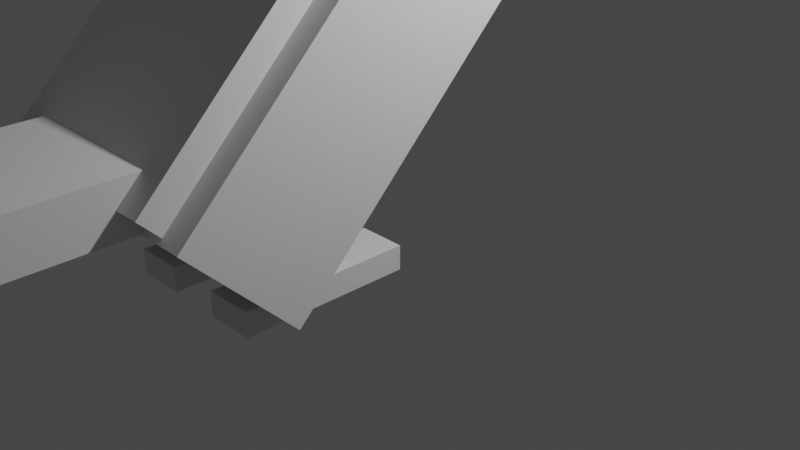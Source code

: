 # Source: Toucan2.blend  (saved by Blender 2.91.10; exported with 4.5.12 LTS)
import bpy
from mathutils import Matrix  # noqa: F401  (used for matrix-valued properties, if any)

bpy.ops.wm.read_factory_settings(use_empty=True)
scene = bpy.context.scene
scene.name = 'Scene'

# ---- collections
col_collection = bpy.data.collections.new('Collection'); scene.collection.children.link(col_collection)

# ---- world
world_world = bpy.data.worlds.new('World'); scene.world = world_world
world_world.use_nodes = True; world_world.node_tree.nodes.clear()
_N = world_world.node_tree.nodes; _L = world_world.node_tree.links
n0 = _N.new('ShaderNodeOutputWorld'); n0.name = 'World Output'; n0.location = (300, 300)
n1 = _N.new('ShaderNodeBackground'); n1.name = 'Background'; n1.location = (10, 300)
n1.inputs[0].default_value = (0.05088, 0.05088, 0.05088, 1.0)
_L.new(n1.outputs[0], n0.inputs[0])
n0.is_active_output = True
world_world.color = (0.05088, 0.05088, 0.05088)
world_world.use_sun_shadow = False
world_world.sun_shadow_jitter_overblur = 0.0

# ---- cameras
cam_camera = bpy.data.cameras.new('Camera')
cam_camera.clip_end = 100.0
cam_camera.ortho_scale = 7.314

# ---- lights
light_light = bpy.data.lights.new('Light', 'POINT')
light_light.transmission_factor = 0.0
light_light.energy = 1000.0
light_light.shadow_soft_size = 0.1
light_light.shadow_maximum_resolution = 0.006
light_light.use_absolute_resolution = True

# ---- meshes
me_w_rfel = bpy.data.meshes.new('Würfel')
me_w_rfel.from_pydata([(-2.0, -1.0, 0.0), (-2.0, -1.0, 4.0), (-2.0, 5.0, 0.0), (-2.0, 5.0, 4.0), (3.0, -1.0, 0.0), (3.0, -1.0, 4.0), (3.0, 5.0, 0.0), (3.0, 5.0, 4.0)], [], [(0, 1, 3, 2), (2, 3, 7, 6), (6, 7, 5, 4), (4, 5, 1, 0), (2, 6, 4, 0), (7, 3, 1, 5)])
_uv = me_w_rfel.uv_layers.new(name='UV-Map')
_uv.uv.foreach_set('vector', [0.2812, 0.5703, 0.2812, 0.6016, 0.2344, 0.6016, 0.2344, 0.5703, 0.2344, 0.5703, 0.2344, 0.6016, 0.1953, 0.6016, 0.1953, 0.5703, 0.3672, 0.5703, 0.3672, 0.6016, 0.3203, 0.6016, 0.3203, 0.5703, 0.3203, 0.5703, 0.3203, 0.6016, 0.2812, 0.6016, 0.2812, 0.5703, 0.2812, 0.6016, 0.2812, 0.6406, 0.3281, 0.6406, 0.3281, 0.6016, 0.2344, 0.6406, 0.2344, 0.6016, 0.2812, 0.6016, 0.2812, 0.6406])
me_w_rfel.use_remesh_fix_poles = True
me_w_rfel.use_remesh_preserve_attributes = False
me_w_rfel.use_mirror_vertex_groups = False
me_w_rfel.update()
me_w_rfel_001 = bpy.data.meshes.new('Würfel.001')
me_w_rfel_001.from_pydata([(-7.0, -3.0, 0.0), (-7.0, -3.0, 3.0), (-7.0, 1.0, 0.0), (-7.0, 1.0, 3.0), (4.0, -3.0, 0.0), (4.0, -3.0, 3.0), (4.0, 1.0, 0.0), (4.0, 1.0, 3.0)], [], [(0, 1, 3, 2), (2, 3, 7, 6), (6, 7, 5, 4), (4, 5, 1, 0), (2, 6, 4, 0), (7, 3, 1, 5)])
_uv = me_w_rfel_001.uv_layers.new(name='UV-Map')
_uv.uv.foreach_set('vector', [0.1172, 0.6172, 0.1172, 0.6406, 0.08594, 0.6406, 0.08594, 0.6172, 0.08594, 0.6172, 0.08594, 0.6406, 0.0, 0.6406, 0.0, 0.6172, 0.2344, 0.6172, 0.2344, 0.6406, 0.2031, 0.6406, 0.2031, 0.6172, 0.2031, 0.6172, 0.2031, 0.6406, 0.1172, 0.6406, 0.1172, 0.6172, 0.1172, 0.6406, 0.1172, 0.7266, 0.1484, 0.7266, 0.1484, 0.6406, 0.08594, 0.7266, 0.08594, 0.6406, 0.1172, 0.6406, 0.1172, 0.7266])
me_w_rfel_001.use_remesh_fix_poles = True
me_w_rfel_001.use_remesh_preserve_attributes = False
me_w_rfel_001.use_mirror_vertex_groups = False
me_w_rfel_001.update()
me_w_rfel_002 = bpy.data.meshes.new('Würfel.002')
me_w_rfel_002.from_pydata([(-7.0, -3.0, 0.0), (-7.0, -3.0, 1.0), (-7.0, 1.0, 0.0), (-7.0, 1.0, 1.0), (4.0, -3.0, 0.0), (4.0, -3.0, 1.0), (4.0, 1.0, 0.0), (4.0, 1.0, 1.0)], [], [(0, 1, 3, 2), (2, 3, 7, 6), (6, 7, 5, 4), (4, 5, 1, 0), (2, 6, 4, 0), (7, 3, 1, 5)])
_uv = me_w_rfel_002.uv_layers.new(name='UV-Map')
_uv.uv.foreach_set('vector', [0.4609, 0.7109, 0.4609, 0.7188, 0.4297, 0.7188, 0.4297, 0.7109, 0.4297, 0.7109, 0.4297, 0.7188, 0.3438, 0.7188, 0.3438, 0.7109, 0.5781, 0.7109, 0.5781, 0.7188, 0.5469, 0.7188, 0.5469, 0.7109, 0.5469, 0.7109, 0.5469, 0.7188, 0.4609, 0.7188, 0.4609, 0.7109, 0.4609, 0.7188, 0.4609, 0.8047, 0.4922, 0.8047, 0.4922, 0.7188, 0.4297, 0.8047, 0.4297, 0.7188, 0.4609, 0.7188, 0.4609, 0.8047])
me_w_rfel_002.use_remesh_fix_poles = True
me_w_rfel_002.use_remesh_preserve_attributes = False
me_w_rfel_002.use_mirror_vertex_groups = False
me_w_rfel_002.update()
me_w_rfel_003 = bpy.data.meshes.new('Würfel.003')
me_w_rfel_003.from_pydata([(0.0, 0.0, -8.0), (0.0, 0.0, 1.0), (0.0, 4.0, -8.0), (0.0, 4.0, 1.0), (4.0, 0.0, -8.0), (4.0, 0.0, 1.0), (4.0, 4.0, -8.0), (4.0, 4.0, 1.0)], [], [(0, 1, 3, 2), (2, 3, 7, 6), (6, 7, 5, 4), (4, 5, 1, 0), (2, 6, 4, 0), (7, 3, 1, 5)])
_uv = me_w_rfel_003.uv_layers.new(name='UV-Map')
_uv.uv.foreach_set('vector', [0.4219, 0.8984, 0.4219, 0.9688, 0.3906, 0.9688, 0.3906, 0.8984, 0.3906, 0.8984, 0.3906, 0.9688, 0.3594, 0.9688, 0.3594, 0.8984, 0.4844, 0.8984, 0.4844, 0.9688, 0.4531, 0.9688, 0.4531, 0.8984, 0.4531, 0.8984, 0.4531, 0.9688, 0.4219, 0.9688, 0.4219, 0.8984, 0.4219, 0.9688, 0.4219, 1.0, 0.4531, 1.0, 0.4531, 0.9688, 0.3906, 1.0, 0.3906, 0.9688, 0.4219, 0.9688, 0.4219, 1.0])
me_w_rfel_003.use_remesh_fix_poles = True
me_w_rfel_003.use_remesh_preserve_attributes = False
me_w_rfel_003.use_mirror_vertex_groups = False
me_w_rfel_003.update()
me_w_rfel_004 = bpy.data.meshes.new('Würfel.004')
me_w_rfel_004.from_pydata([(-8.0, -1.0, -1.0), (-8.0, -1.0, 5.0), (-8.0, 7.0, -1.0), (-8.0, 7.0, 5.0), (5.0, -1.0, -1.0), (5.0, -1.0, 5.0), (5.0, 7.0, -1.0), (5.0, 7.0, 5.0)], [], [(0, 1, 3, 2), (2, 3, 7, 6), (6, 7, 5, 4), (4, 5, 1, 0), (2, 6, 4, 0), (7, 3, 1, 5)])
_uv = me_w_rfel_004.uv_layers.new(name='UV-Map')
_uv.uv.foreach_set('vector', [0.1641, 0.8516, 0.1641, 0.8984, 0.1016, 0.8984, 0.1016, 0.8516, 0.1016, 0.8516, 0.1016, 0.8984, 0.0, 0.8984, 0.0, 0.8516, 0.3281, 0.8516, 0.3281, 0.8984, 0.2656, 0.8984, 0.2656, 0.8516, 0.2656, 0.8516, 0.2656, 0.8984, 0.1641, 0.8984, 0.1641, 0.8516, 0.1641, 0.8984, 0.1641, 1.0, 0.2266, 1.0, 0.2266, 0.8984, 0.1016, 1.0, 0.1016, 0.8984, 0.1641, 0.8984, 0.1641, 1.0])
me_w_rfel_004.use_remesh_fix_poles = True
me_w_rfel_004.use_remesh_preserve_attributes = False
me_w_rfel_004.use_mirror_vertex_groups = False
me_w_rfel_004.update()
me_w_rfel_005 = bpy.data.meshes.new('Würfel.005')
me_w_rfel_005.from_pydata([(0.0, -1.0, 0.0), (0.0, -1.0, 2.0), (0.0, 5.0, 0.0), (0.0, 5.0, 2.0), (14.0, -1.0, 0.0), (14.0, -1.0, 2.0), (14.0, 5.0, 0.0), (14.0, 5.0, 2.0)], [], [(0, 1, 3, 2), (2, 3, 7, 6), (6, 7, 5, 4), (4, 5, 1, 0), (2, 6, 4, 0), (7, 3, 1, 5)])
_uv = me_w_rfel_005.uv_layers.new(name='UV-Map')
_uv.uv.foreach_set('vector', [0.1562, 0.7266, 0.1562, 0.7422, 0.1094, 0.7422, 0.1094, 0.7266, 0.1094, 0.7266, 0.1094, 0.7422, 0.0, 0.7422, 0.0, 0.7266, 0.3125, 0.7266, 0.3125, 0.7422, 0.2656, 0.7422, 0.2656, 0.7266, 0.2656, 0.7266, 0.2656, 0.7422, 0.1562, 0.7422, 0.1562, 0.7266, 0.1562, 0.7422, 0.1562, 0.8516, 0.2031, 0.8516, 0.2031, 0.7422, 0.1094, 0.8516, 0.1094, 0.7422, 0.1562, 0.7422, 0.1562, 0.8516])
me_w_rfel_005.use_remesh_fix_poles = True
me_w_rfel_005.use_remesh_preserve_attributes = False
me_w_rfel_005.use_mirror_vertex_groups = False
me_w_rfel_005.update()
me_w_rfel_006 = bpy.data.meshes.new('Würfel.006')
me_w_rfel_006.from_pydata([(-1.0, -1.0, 0.0), (-1.0, -1.0, 6.0), (-1.0, 1.0, 0.0), (-1.0, 1.0, 6.0), (1.0, -1.0, 0.0), (1.0, -1.0, 6.0), (1.0, 1.0, 0.0), (1.0, 1.0, 6.0)], [], [(0, 1, 3, 2), (2, 3, 7, 6), (6, 7, 5, 4), (4, 5, 1, 0), (2, 6, 4, 0), (7, 3, 1, 5)])
_uv = me_w_rfel_006.uv_layers.new(name='UV-Map')
_uv.uv.foreach_set('vector', [0.03125, 0.7891, 0.03125, 0.8359, 0.01562, 0.8359, 0.01562, 0.7891, 0.01562, 0.7891, 0.01562, 0.8359, 0.0, 0.8359, 0.0, 0.7891, 0.0625, 0.7891, 0.0625, 0.8359, 0.04688, 0.8359, 0.04688, 0.7891, 0.04688, 0.7891, 0.04688, 0.8359, 0.03125, 0.8359, 0.03125, 0.7891, 0.03125, 0.8359, 0.03125, 0.8516, 0.04688, 0.8516, 0.04688, 0.8359, 0.01562, 0.8516, 0.01562, 0.8359, 0.03125, 0.8359, 0.03125, 0.8516])
me_w_rfel_006.use_remesh_fix_poles = True
me_w_rfel_006.use_remesh_preserve_attributes = False
me_w_rfel_006.use_mirror_vertex_groups = False
me_w_rfel_006.update()
me_w_rfel_007 = bpy.data.meshes.new('Würfel.007')
me_w_rfel_007.from_pydata([(-1.0, -1.0, 0.0), (-1.0, -1.0, 6.0), (-1.0, 1.0, 0.0), (-1.0, 1.0, 6.0), (1.0, -1.0, 0.0), (1.0, -1.0, 6.0), (1.0, 1.0, 0.0), (1.0, 1.0, 6.0)], [], [(0, 1, 3, 2), (2, 3, 7, 6), (6, 7, 5, 4), (4, 5, 1, 0), (2, 6, 4, 0), (7, 3, 1, 5)])
_uv = me_w_rfel_007.uv_layers.new(name='UV-Map')
_uv.uv.foreach_set('vector', [0.03125, 0.9375, 0.03125, 0.9844, 0.01562, 0.9844, 0.01562, 0.9375, 0.01562, 0.9375, 0.01562, 0.9844, 0.0, 0.9844, 0.0, 0.9375, 0.0625, 0.9375, 0.0625, 0.9844, 0.04688, 0.9844, 0.04688, 0.9375, 0.04688, 0.9375, 0.04688, 0.9844, 0.03125, 0.9844, 0.03125, 0.9375, 0.03125, 0.9844, 0.03125, 1.0, 0.04688, 1.0, 0.04688, 0.9844, 0.01562, 1.0, 0.01562, 0.9844, 0.03125, 0.9844, 0.03125, 1.0])
me_w_rfel_007.use_remesh_fix_poles = True
me_w_rfel_007.use_remesh_preserve_attributes = False
me_w_rfel_007.use_mirror_vertex_groups = False
me_w_rfel_007.update()
me_w_rfel_008 = bpy.data.meshes.new('Würfel.008')
me_w_rfel_008.from_pydata([(-4.0, 0.0, 0.0), (-4.0, 0.0, 1.0), (-4.0, 2.0, 0.0), (-4.0, 2.0, 1.0), (3.0, 0.0, 0.0), (3.0, 0.0, 1.0), (3.0, 2.0, 0.0), (3.0, 2.0, 1.0)], [], [(0, 1, 3, 2), (2, 3, 7, 6), (6, 7, 5, 4), (4, 5, 1, 0), (2, 6, 4, 0), (7, 3, 1, 5)])
_uv = me_w_rfel_008.uv_layers.new(name='UV-Map')
_uv.uv.foreach_set('vector', [0.07031, 0.5547, 0.07031, 0.5625, 0.05469, 0.5625, 0.05469, 0.5547, 0.05469, 0.5547, 0.05469, 0.5625, 0.0, 0.5625, 0.0, 0.5547, 0.1406, 0.5547, 0.1406, 0.5625, 0.125, 0.5625, 0.125, 0.5547, 0.125, 0.5547, 0.125, 0.5625, 0.07031, 0.5625, 0.07031, 0.5547, 0.07031, 0.5625, 0.07031, 0.6172, 0.08594, 0.6172, 0.08594, 0.5625, 0.05469, 0.6172, 0.05469, 0.5625, 0.07031, 0.5625, 0.07031, 0.6172])
me_w_rfel_008.use_remesh_fix_poles = True
me_w_rfel_008.use_remesh_preserve_attributes = False
me_w_rfel_008.use_mirror_vertex_groups = False
me_w_rfel_008.update()
me_w_rfel_009 = bpy.data.meshes.new('Würfel.009')
me_w_rfel_009.from_pydata([(-4.0, 0.0, 0.0), (-4.0, 0.0, 1.0), (-4.0, 2.0, 0.0), (-4.0, 2.0, 1.0), (3.0, 0.0, 0.0), (3.0, 0.0, 1.0), (3.0, 2.0, 0.0), (3.0, 2.0, 1.0)], [], [(0, 1, 3, 2), (2, 3, 7, 6), (6, 7, 5, 4), (4, 5, 1, 0), (2, 6, 4, 0), (7, 3, 1, 5)])
_uv = me_w_rfel_009.uv_layers.new(name='UV-Map')
_uv.uv.foreach_set('vector', [0.4375, 0.5703, 0.4375, 0.5781, 0.4219, 0.5781, 0.4219, 0.5703, 0.4219, 0.5703, 0.4219, 0.5781, 0.3672, 0.5781, 0.3672, 0.5703, 0.5078, 0.5703, 0.5078, 0.5781, 0.4922, 0.5781, 0.4922, 0.5703, 0.4922, 0.5703, 0.4922, 0.5781, 0.4375, 0.5781, 0.4375, 0.5703, 0.4375, 0.5781, 0.4375, 0.6328, 0.4531, 0.6328, 0.4531, 0.5781, 0.4219, 0.6328, 0.4219, 0.5781, 0.4375, 0.5781, 0.4375, 0.6328])
me_w_rfel_009.use_remesh_fix_poles = True
me_w_rfel_009.use_remesh_preserve_attributes = False
me_w_rfel_009.use_mirror_vertex_groups = False
me_w_rfel_009.update()
me_w_rfel_010 = bpy.data.meshes.new('Würfel.010')
me_w_rfel_010.from_pydata([(0.0, -1.0, 0.0), (0.0, -1.0, 6.0), (0.0, 1.0, 0.0), (0.0, 1.0, 6.0), (13.0, -1.0, 0.0), (13.0, -1.0, 6.0), (13.0, 1.0, 0.0), (13.0, 1.0, 6.0)], [], [(0, 1, 3, 2), (2, 3, 7, 6), (6, 7, 5, 4), (4, 5, 1, 0), (2, 6, 4, 0), (7, 3, 1, 5)])
_uv = me_w_rfel_010.uv_layers.new(name='UV-Map')
_uv.uv.foreach_set('vector', [0.3438, 0.8047, 0.3438, 0.8516, 0.3281, 0.8516, 0.3281, 0.8047, 0.3281, 0.8047, 0.3281, 0.8516, 0.2266, 0.8516, 0.2266, 0.8047, 0.4609, 0.8047, 0.4609, 0.8516, 0.4453, 0.8516, 0.4453, 0.8047, 0.4453, 0.8047, 0.4453, 0.8516, 0.3438, 0.8516, 0.3438, 0.8047, 0.3438, 0.8516, 0.3438, 0.9531, 0.3594, 0.9531, 0.3594, 0.8516, 0.3281, 0.9531, 0.3281, 0.8516, 0.3438, 0.8516, 0.3438, 0.9531])
me_w_rfel_010.use_remesh_fix_poles = True
me_w_rfel_010.use_remesh_preserve_attributes = False
me_w_rfel_010.use_mirror_vertex_groups = False
me_w_rfel_010.update()
me_w_rfel_011 = bpy.data.meshes.new('Würfel.011')
me_w_rfel_011.from_pydata([(0.0, -1.0, 0.0), (0.0, -1.0, 6.0), (0.0, 1.0, 0.0), (0.0, 1.0, 6.0), (13.0, -1.0, 0.0), (13.0, -1.0, 6.0), (13.0, 1.0, 0.0), (13.0, 1.0, 6.0)], [], [(0, 1, 3, 2), (2, 3, 7, 6), (6, 7, 5, 4), (4, 5, 1, 0), (2, 6, 4, 0), (7, 3, 1, 5)])
_uv = me_w_rfel_011.uv_layers.new(name='UV-Map')
_uv.uv.foreach_set('vector', [0.3281, 0.6406, 0.3281, 0.6875, 0.3125, 0.6875, 0.3125, 0.6406, 0.3125, 0.6406, 0.3125, 0.6875, 0.2109, 0.6875, 0.2109, 0.6406, 0.4453, 0.6406, 0.4453, 0.6875, 0.4297, 0.6875, 0.4297, 0.6406, 0.4297, 0.6406, 0.4297, 0.6875, 0.3281, 0.6875, 0.3281, 0.6406, 0.3281, 0.6875, 0.3281, 0.7891, 0.3438, 0.7891, 0.3438, 0.6875, 0.3125, 0.7891, 0.3125, 0.6875, 0.3281, 0.6875, 0.3281, 0.7891])
me_w_rfel_011.use_remesh_fix_poles = True
me_w_rfel_011.use_remesh_preserve_attributes = False
me_w_rfel_011.use_mirror_vertex_groups = False
me_w_rfel_011.update()
arm_skelett = bpy.data.armatures.new('Skelett')  # bones are not reproduced
arm_skelett_001 = bpy.data.armatures.new('Skelett.001')  # bones are not reproduced
arm_skelett_002 = bpy.data.armatures.new('Skelett.002')  # bones are not reproduced
arm_skelett_003 = bpy.data.armatures.new('Skelett.003')  # bones are not reproduced
arm_skelett_004 = bpy.data.armatures.new('Skelett.004')  # bones are not reproduced
arm_skelett_005 = bpy.data.armatures.new('Skelett.005')  # bones are not reproduced
arm_skelett_006 = bpy.data.armatures.new('Skelett.006')  # bones are not reproduced
arm_skelett_007 = bpy.data.armatures.new('Skelett.007')  # bones are not reproduced
arm_skelett_008 = bpy.data.armatures.new('Skelett.008')  # bones are not reproduced

# ---- objects
ob_cube_001 = bpy.data.objects.new('cube.001', me_w_rfel)
ob_cube_002 = bpy.data.objects.new('cube.002', me_w_rfel_001)
ob_cube_003 = bpy.data.objects.new('cube.003', me_w_rfel_002)
ob_cube_004 = bpy.data.objects.new('cube.004', me_w_rfel_003)
ob_cube_005 = bpy.data.objects.new('cube.005', me_w_rfel_004)
ob_cube_006 = bpy.data.objects.new('cube.006', me_w_rfel_005)
ob_cube_007 = bpy.data.objects.new('cube.007', me_w_rfel_006)
ob_cube_008 = bpy.data.objects.new('cube.008', me_w_rfel_007)
ob_cube_009 = bpy.data.objects.new('cube.009', me_w_rfel_008)
ob_cube_010 = bpy.data.objects.new('cube.010', me_w_rfel_009)
ob_cube_011 = bpy.data.objects.new('cube.011', me_w_rfel_010)
ob_cube = bpy.data.objects.new('cube', me_w_rfel_011)
ob_skelett = bpy.data.objects.new('Skelett', arm_skelett)
ob_skelett_001 = bpy.data.objects.new('Skelett.001', arm_skelett_001)
ob_skelett_002 = bpy.data.objects.new('Skelett.002', arm_skelett_002)
ob_skelett_003 = bpy.data.objects.new('Skelett.003', arm_skelett_003)
ob_skelett_004 = bpy.data.objects.new('Skelett.004', arm_skelett_004)
ob_skelett_005 = bpy.data.objects.new('Skelett.005', arm_skelett_005)
ob_skelett_006 = bpy.data.objects.new('Skelett.006', arm_skelett_006)
ob_skelett_007 = bpy.data.objects.new('Skelett.007', arm_skelett_007)
ob_skelett_008 = bpy.data.objects.new('Skelett.008', arm_skelett_008)
ob_light = bpy.data.objects.new('Light', light_light)
ob_camera = bpy.data.objects.new('Camera', cam_camera)

# ---- transforms, parenting, visibility, modifiers, constraints
ob_cube_001.parent = ob_skelett
ob_cube_001.matrix_parent_inverse = Matrix(((1.0, -0.0, -0.0, -0.0), (-0.0, 1.0, 0.0, 0.3136), (-0.0, -0.0, 1.0, -3.959), (-0.0, 0.0, -0.0, 1.0)))
ob_cube_001.location = (-0.4985, 0.01492, 4.236)
ob_cube_001.rotation_euler = (0.0, -0.0, -1.57)
ob_cube_001.scale = (0.2488, 0.2488, 0.2488)
ob_cube_001.lineart.crease_threshold = 0.0
_vg = ob_cube_001.vertex_groups.new(name='Bone')
_vg.add([0, 1, 2, 3, 4, 5, 6, 7], 1.0, 'REPLACE')
_m = ob_cube_001.modifiers.new('Skelett', 'ARMATURE')
_m.object = ob_skelett
ob_cube_002.parent = ob_skelett
ob_cube_002.matrix_parent_inverse = Matrix(((1.0, -0.0, -0.0, -0.0), (-0.0, 1.0, 0.0, 0.3136), (-0.0, -0.0, 1.0, -3.959), (-0.0, 0.0, -0.0, 1.0)))
ob_cube_002.location = (0.2473, 1.259, 4.485)
ob_cube_002.rotation_euler = (0.0, -0.0, -1.57)
ob_cube_002.scale = (0.2488, 0.2488, 0.2488)
ob_cube_002.lineart.crease_threshold = 0.0
_vg = ob_cube_002.vertex_groups.new(name='Bone')
_vg.add([0, 1, 2, 3, 4, 5, 6, 7], 1.0, 'REPLACE')
_m = ob_cube_002.modifiers.new('Skelett', 'ARMATURE')
_m.object = ob_skelett
ob_cube_003.parent = ob_skelett_001
ob_cube_003.matrix_parent_inverse = Matrix(((1.477, -0.0, 0.0, -0.0), (-0.0, 0.155, -1.469, 6.32), (0.0, 1.469, 0.155, -0.7833), (-0.0, 0.0, -0.0, 1.0)))
ob_cube_003.location = (0.2473, 1.259, 4.236)
ob_cube_003.rotation_euler = (0.0, -0.0, -1.57)
ob_cube_003.scale = (0.2488, 0.2488, 0.2488)
ob_cube_003.lineart.crease_threshold = 0.0
_vg = ob_cube_003.vertex_groups.new(name='Bone')
_vg.add([0, 1, 2, 3, 4, 5, 6, 7], 1.0, 'REPLACE')
_m = ob_cube_003.modifiers.new('Skelett', 'ARMATURE')
_m.object = ob_skelett_001
ob_cube_004.parent = ob_skelett_002
ob_cube_004.matrix_parent_inverse = Matrix(((1.0, -0.0, -0.0, -0.0), (-0.0, 0.8543, -0.5198, 2.225), (-0.0, 0.5198, 0.8543, -1.583), (-0.0, 0.0, -0.0, 1.0)))
ob_cube_004.location = (-0.4986, 0.2637, 4.236)
ob_cube_004.rotation_euler = (0.0, -0.3927, -1.57)
ob_cube_004.scale = (0.2488, 0.2488, 0.2488)
ob_cube_004.lineart.crease_threshold = 0.0
_vg = ob_cube_004.vertex_groups.new(name='Bone')
_vg.add([0, 1, 2, 3, 4, 5, 6, 7], 1.0, 'REPLACE')
_m = ob_cube_004.modifiers.new('Skelett', 'ARMATURE')
_m.object = ob_skelett_002
ob_cube_005.parent = ob_skelett_008
ob_cube_005.matrix_parent_inverse = Matrix(((0.5617, -0.0, -0.0, -0.0), (-0.0, 0.5617, 0.0, 1.383), (-0.0, -0.0, 0.5617, -1.935), (-0.0, 0.0, -0.0, 1.0)))
ob_cube_005.location = (-0.7464, -1.727, 1.499)
ob_cube_005.rotation_euler = (0.0, 0.7854, -1.57)
ob_cube_005.scale = (0.2488, 0.2488, 0.2488)
ob_cube_005.lineart.crease_threshold = 0.0
_vg = ob_cube_005.vertex_groups.new(name='Bone')
_vg.add([0, 1, 2, 3, 4, 5, 6, 7], 1.0, 'REPLACE')
_m = ob_cube_005.modifiers.new('Skelett', 'ARMATURE')
_m.object = ob_skelett_008
ob_cube_006.parent = ob_skelett_003
ob_cube_006.matrix_parent_inverse = Matrix(((1.341, 0.0, 0.0, -0.0), (0.0, -0.03495, 1.341, -2.063), (-0.0, -1.341, -0.03495, -3.495), (-0.0, 0.0, -0.0, 1.0)))
ob_cube_006.location = (-0.497, -2.722, 1.25)
ob_cube_006.rotation_euler = (0.0, -0.0, -1.57)
ob_cube_006.scale = (0.2488, 0.2488, 0.2488)
ob_cube_006.lineart.crease_threshold = 0.0
_vg = ob_cube_006.vertex_groups.new(name='Bone')
_vg.add([0, 1, 2, 3, 4, 5, 6, 7], 1.0, 'REPLACE')
_m = ob_cube_006.modifiers.new('Skelett', 'ARMATURE')
_m.object = ob_skelett_003
ob_cube_007.parent = ob_skelett_007
ob_cube_007.matrix_parent_inverse = Matrix(((1.0, 0.0, 0.0, 0.4533), (0.0, -0.9998, -0.01875, -1.728), (-0.0, 0.01875, -0.9998, 1.914), (-0.0, 0.0, 0.0, 1.0)))
ob_cube_007.location = (-0.4976, -1.727, 0.005896)
ob_cube_007.rotation_euler = (0.0, -0.0, -1.57)
ob_cube_007.scale = (0.2488, 0.2488, 0.2488)
ob_cube_007.lineart.crease_threshold = 0.0
_vg = ob_cube_007.vertex_groups.new(name='Bone')
_vg.add([0, 1, 2, 3, 4, 5, 6, 7], 1.0, 'REPLACE')
_m = ob_cube_007.modifiers.new('Skelett', 'ARMATURE')
_m.object = ob_skelett_007
ob_cube_008.parent = ob_skelett_006
ob_cube_008.matrix_parent_inverse = Matrix(((1.0, -0.0, 0.0, -0.5108), (0.0, -0.9998, -0.01875, -1.728), (-0.0, 0.01875, -0.9998, 1.914), (-0.0, 0.0, 0.0, 1.0)))
ob_cube_008.location = (0.4977, -1.726, 0.005896)
ob_cube_008.rotation_euler = (0.0, -0.0, -1.57)
ob_cube_008.scale = (0.2488, 0.2488, 0.2488)
ob_cube_008.lineart.crease_threshold = 0.0
_vg = ob_cube_008.vertex_groups.new(name='Bone')
_vg.add([0, 1, 2, 3, 4, 5, 6, 7], 1.0, 'REPLACE')
_m = ob_cube_008.modifiers.new('Skelett', 'ARMATURE')
_m.object = ob_skelett_006
ob_cube_009.parent = ob_skelett_007
ob_cube_009.matrix_parent_inverse = Matrix(((1.0, 0.0, 0.0, 0.4533), (0.0, -0.9998, -0.01875, -1.728), (-0.0, 0.01875, -0.9998, 1.914), (-0.0, 0.0, 0.0, 1.0)))
ob_cube_009.location = (-0.7674, -1.727, 0.005896)
ob_cube_009.rotation_euler = (0.0, -0.0, -1.57)
ob_cube_009.scale = (0.2488, 0.2488, 0.2488)
ob_cube_009.lineart.crease_threshold = 0.0
_vg = ob_cube_009.vertex_groups.new(name='Bone')
_vg.add([0, 1, 2, 3, 4, 5, 6, 7], 1.0, 'REPLACE')
_m = ob_cube_009.modifiers.new('Skelett', 'ARMATURE')
_m.object = ob_skelett_007
ob_cube_010.parent = ob_skelett_006
ob_cube_010.matrix_parent_inverse = Matrix(((1.0, -0.0, 0.0, -0.5108), (0.0, -0.9998, -0.01875, -1.728), (-0.0, 0.01875, -0.9998, 1.914), (-0.0, 0.0, 0.0, 1.0)))
ob_cube_010.location = (0.2906, -1.726, 0.005896)
ob_cube_010.rotation_euler = (0.0, -0.0, -1.57)
ob_cube_010.scale = (0.2488, 0.2488, 0.2488)
ob_cube_010.lineart.crease_threshold = 0.0
_vg = ob_cube_010.vertex_groups.new(name='Bone')
_vg.add([0, 1, 2, 3, 4, 5, 6, 7], 1.0, 'REPLACE')
_m = ob_cube_010.modifiers.new('Skelett', 'ARMATURE')
_m.object = ob_skelett_006
ob_cube_011.parent = ob_skelett_005
ob_cube_011.matrix_parent_inverse = Matrix(((1.0, 0.0, -0.0, 0.78), (0.0, -0.7325, 0.6807, -2.933), (-0.0, -0.6807, -0.7325, 1.688), (-0.0, 0.0, -0.0, 1.0)))
ob_cube_011.location = (-0.9961, 0.01465, 2.494)
ob_cube_011.rotation_euler = (0.0, 0.7854, -1.57)
ob_cube_011.scale = (0.2488, 0.2488, 0.2488)
ob_cube_011.lineart.crease_threshold = 0.0
_vg = ob_cube_011.vertex_groups.new(name='Bone')
_vg.add([0, 1, 2, 3, 4, 5, 6, 7], 1.0, 'REPLACE')
_m = ob_cube_011.modifiers.new('Skelett', 'ARMATURE')
_m.object = ob_skelett_005
ob_cube.parent = ob_skelett_004
ob_cube.matrix_parent_inverse = Matrix(((1.0, 0.0, 0.0, -0.8427), (0.0, -0.7325, 0.6807, -2.933), (-0.0, -0.6807, -0.7325, 1.688), (-0.0, 0.0, -0.0, 1.0)))
ob_cube.location = (0.9944, 0.01572, 2.494)
ob_cube.rotation_euler = (0.0, 0.7854, -1.57)
ob_cube.scale = (0.2488, 0.2488, 0.2488)
ob_cube.lineart.crease_threshold = 0.0
_vg = ob_cube.vertex_groups.new(name='Bone')
_vg.add([0, 1, 2, 3, 4, 5, 6, 7], 1.0, 'REPLACE')
_m = ob_cube.modifiers.new('Skelett', 'ARMATURE')
_m.object = ob_skelett_004
ob_skelett.location = (0.0, -0.3136, 3.959)
ob_skelett.show_in_front = True
ob_skelett.lineart.crease_threshold = 0.0
ob_skelett_001.location = (0.0, 0.07839, 4.311)
ob_skelett_001.rotation_euler = (-1.466, -0.0, 0.0)
ob_skelett_001.scale = (0.6771, 0.6771, 0.6771)
ob_skelett_001.show_in_front = True
ob_skelett_001.lineart.crease_threshold = 0.0
ob_skelett_002.location = (0.0, -1.078, 2.508)
ob_skelett_002.rotation_euler = (-0.5466, -0.0, 0.0)
ob_skelett_002.show_in_front = True
ob_skelett_002.lineart.crease_threshold = 0.0
ob_skelett_003.location = (0.0, -2.646, 1.47)
ob_skelett_003.rotation_euler = (1.597, -0.0, 0.0)
ob_skelett_003.scale = (0.7456, 0.7456, 0.7456)
ob_skelett_003.show_in_front = True
ob_skelett_003.lineart.crease_threshold = 0.0
ob_skelett_004.location = (0.8427, -0.9994, 3.233)
ob_skelett_004.rotation_euler = (2.393, -0.0, 0.0)
ob_skelett_004.show_in_front = True
ob_skelett_004.lineart.crease_threshold = 0.0
ob_skelett_005.location = (-0.78, -0.9994, 3.233)
ob_skelett_005.rotation_euler = (2.393, -0.0, 0.0)
ob_skelett_005.show_in_front = True
ob_skelett_005.lineart.crease_threshold = 0.0
ob_skelett_006.location = (0.5108, -1.764, 1.881)
ob_skelett_006.rotation_euler = (-3.123, -0.0, 0.0)
ob_skelett_006.show_in_front = True
ob_skelett_006.lineart.crease_threshold = 0.0
ob_skelett_007.location = (-0.4533, -1.764, 1.881)
ob_skelett_007.rotation_euler = (-3.123, -0.0, 0.0)
ob_skelett_007.show_in_front = True
ob_skelett_007.lineart.crease_threshold = 0.0
ob_skelett_008.location = (0.0, -2.462, 3.446)
ob_skelett_008.scale = (1.78, 1.78, 1.78)
ob_skelett_008.show_in_front = True
ob_skelett_008.lineart.crease_threshold = 0.0
ob_light.location = (4.076, 1.005, 5.904)
ob_light.rotation_euler = (0.6503, 0.05522, 1.866)
ob_light.lock_rotations_4d = False
ob_light.empty_display_type = 'ARROWS'
ob_light.color = (0.0, 0.0, 0.0, 0.0)
ob_light.lineart.crease_threshold = 0.0
ob_camera.location = (7.359, -6.926, 4.958)
ob_camera.rotation_euler = (1.109, 0.0, 0.8149)
ob_camera.lock_rotations_4d = False
ob_camera.empty_display_type = 'ARROWS'
ob_camera.color = (0.0, 0.0, 0.0, 0.0)
ob_camera.display_type = 'WIRE'
ob_camera.lineart.crease_threshold = 0.0

# ---- collection membership
scene.collection.objects.link(ob_cube_001)
scene.collection.objects.link(ob_cube_002)
scene.collection.objects.link(ob_cube_003)
scene.collection.objects.link(ob_cube_004)
scene.collection.objects.link(ob_cube_005)
scene.collection.objects.link(ob_cube_006)
scene.collection.objects.link(ob_cube_007)
scene.collection.objects.link(ob_cube_008)
scene.collection.objects.link(ob_cube_009)
scene.collection.objects.link(ob_cube_010)
scene.collection.objects.link(ob_cube_011)
scene.collection.objects.link(ob_cube)
scene.collection.objects.link(ob_skelett)
scene.collection.objects.link(ob_skelett_001)
scene.collection.objects.link(ob_skelett_002)
scene.collection.objects.link(ob_skelett_003)
scene.collection.objects.link(ob_skelett_004)
scene.collection.objects.link(ob_skelett_005)
scene.collection.objects.link(ob_skelett_006)
scene.collection.objects.link(ob_skelett_007)
scene.collection.objects.link(ob_skelett_008)
col_collection.objects.link(ob_light)
col_collection.objects.link(ob_camera)

# ---- scene / render settings (as saved in the file)
scene.camera = ob_camera
scene.frame_start = 1; scene.frame_end = 350; scene.frame_set(200)
scene.render.engine = 'BLENDER_EEVEE_NEXT'
scene.cycles.use_denoising = False
scene.cycles.samples = 128
scene.cycles.sampling_pattern = 'TABULATED_SOBOL'
scene.cycles.use_adaptive_sampling = False
scene.cycles.use_light_tree = False
scene.view_settings.view_transform = 'Filmic'
bpy.context.view_layer.update()

